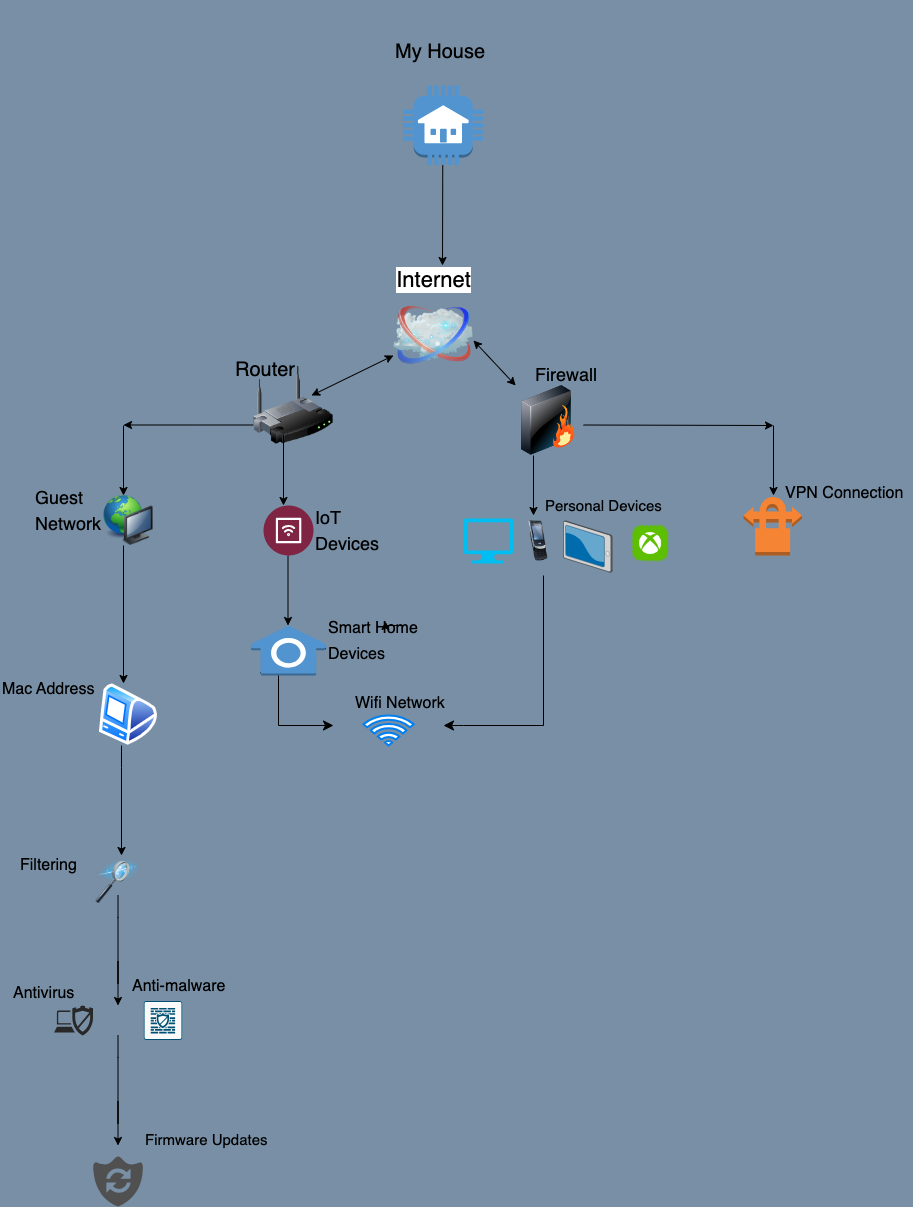

The diagram above was exported from draw.io. Its source (the exported page's mxGraphModel, read from the mxfile embedded in the PNG):
<mxGraphModel dx="1199" dy="1417" grid="1" gridSize="11" guides="1" tooltips="1" connect="1" arrows="1" fold="1" page="1" pageScale="1" pageWidth="1100" pageHeight="850" background="#788fa5" math="0" shadow="0">
  <root>
    <mxCell id="0" />
    <mxCell id="1" parent="0" />
    <mxCell id="69ecfefc5c41e42c-1" value="" style="image;html=1;labelBackgroundColor=#ffffff;image=img/lib/clip_art/networking/Wireless_Router_128x128.png;rounded=1;shadow=0;comic=0;strokeWidth=2;fontSize=22" parent="1" vertex="1">
      <mxGeometry x="330" y="210" width="80" height="80" as="geometry" />
    </mxCell>
    <mxCell id="69ecfefc5c41e42c-2" value="Internet" style="image;html=1;labelBackgroundColor=#ffffff;image=img/lib/clip_art/networking/Cloud_128x128.png;rounded=1;shadow=0;comic=0;strokeWidth=2;fontSize=22;labelPosition=center;verticalLabelPosition=top;align=center;verticalAlign=bottom;" parent="1" vertex="1">
      <mxGeometry x="470" y="140" width="80" height="80" as="geometry" />
    </mxCell>
    <mxCell id="69ecfefc5c41e42c-3" value="" style="image;html=1;labelBackgroundColor=#ffffff;image=img/lib/clip_art/networking/Firewall_128x128.png;rounded=1;shadow=0;comic=0;strokeWidth=2;fontSize=22;labelPosition=right;verticalLabelPosition=middle;align=left;verticalAlign=middle;" parent="1" vertex="1">
      <mxGeometry x="590" y="230" width="70" height="70" as="geometry" />
    </mxCell>
    <mxCell id="KGzXodTvNzKyLKdn0dPQ-6" value="&lt;h1 style=&quot;&quot;&gt;&lt;span style=&quot;font-weight: normal;&quot;&gt;&lt;font style=&quot;font-size: 20px;&quot;&gt;Router&lt;/font&gt;&lt;/span&gt;&lt;/h1&gt;" style="text;html=1;strokeColor=none;fillColor=none;align=left;verticalAlign=middle;whiteSpace=wrap;rounded=0;fontFamily=Helvetica;fontSize=18;" parent="1" vertex="1">
      <mxGeometry x="310" y="195" width="70" height="25" as="geometry" />
    </mxCell>
    <mxCell id="0PqF-oODWfCJnr7KgKpj-14" value="" style="endArrow=classic;startArrow=classic;html=1;rounded=0;" edge="1" parent="1" source="69ecfefc5c41e42c-3">
      <mxGeometry width="50" height="50" relative="1" as="geometry">
        <mxPoint x="670" y="245" as="sourcePoint" />
        <mxPoint x="550" y="185" as="targetPoint" />
      </mxGeometry>
    </mxCell>
    <mxCell id="0PqF-oODWfCJnr7KgKpj-22" value="" style="endArrow=classic;html=1;rounded=0;" edge="1" parent="1">
      <mxGeometry width="50" height="50" relative="1" as="geometry">
        <mxPoint x="330" y="269.5" as="sourcePoint" />
        <mxPoint x="200" y="269.5" as="targetPoint" />
      </mxGeometry>
    </mxCell>
    <mxCell id="0PqF-oODWfCJnr7KgKpj-25" value="" style="endArrow=classic;startArrow=classic;html=1;rounded=0;exitX=0;exitY=0.75;exitDx=0;exitDy=0;" edge="1" parent="1" source="69ecfefc5c41e42c-2">
      <mxGeometry width="50" height="50" relative="1" as="geometry">
        <mxPoint x="470" y="210" as="sourcePoint" />
        <mxPoint x="388" y="240" as="targetPoint" />
      </mxGeometry>
    </mxCell>
    <mxCell id="0PqF-oODWfCJnr7KgKpj-26" value="" style="endArrow=classic;html=1;rounded=0;" edge="1" parent="1">
      <mxGeometry width="50" height="50" relative="1" as="geometry">
        <mxPoint x="200" y="270" as="sourcePoint" />
        <mxPoint x="200" y="340" as="targetPoint" />
      </mxGeometry>
    </mxCell>
    <mxCell id="0PqF-oODWfCJnr7KgKpj-29" style="edgeStyle=orthogonalEdgeStyle;rounded=0;orthogonalLoop=1;jettySize=auto;html=1;exitX=0.5;exitY=1;exitDx=0;exitDy=0;" edge="1" parent="1" source="KGzXodTvNzKyLKdn0dPQ-6" target="KGzXodTvNzKyLKdn0dPQ-6">
      <mxGeometry relative="1" as="geometry" />
    </mxCell>
    <mxCell id="0PqF-oODWfCJnr7KgKpj-30" value="" style="endArrow=classic;html=1;rounded=0;" edge="1" parent="1">
      <mxGeometry width="50" height="50" relative="1" as="geometry">
        <mxPoint x="360" y="280" as="sourcePoint" />
        <mxPoint x="360" y="350" as="targetPoint" />
      </mxGeometry>
    </mxCell>
    <mxCell id="0PqF-oODWfCJnr7KgKpj-31" value="" style="outlineConnect=0;dashed=0;verticalLabelPosition=bottom;verticalAlign=top;align=center;html=1;shape=mxgraph.aws3.house;fillColor=#5294CF;gradientColor=none;" vertex="1" parent="1">
      <mxGeometry x="480" y="-70" width="79.5" height="79.5" as="geometry" />
    </mxCell>
    <mxCell id="0PqF-oODWfCJnr7KgKpj-32" value="" style="endArrow=classic;html=1;rounded=0;" edge="1" parent="1">
      <mxGeometry width="50" height="50" relative="1" as="geometry">
        <mxPoint x="519.25" y="9.5" as="sourcePoint" />
        <mxPoint x="519" y="110" as="targetPoint" />
      </mxGeometry>
    </mxCell>
    <mxCell id="0PqF-oODWfCJnr7KgKpj-33" value="&lt;h1 style=&quot;&quot;&gt;&lt;span style=&quot;font-size: 20px; font-weight: 400;&quot;&gt;My House&lt;/span&gt;&lt;/h1&gt;" style="text;html=1;strokeColor=none;fillColor=none;align=left;verticalAlign=middle;whiteSpace=wrap;rounded=0;fontFamily=Helvetica;fontSize=18;" vertex="1" parent="1">
      <mxGeometry x="469.5" y="-130" width="100.5" height="40" as="geometry" />
    </mxCell>
    <mxCell id="0PqF-oODWfCJnr7KgKpj-34" value="" style="image;html=1;image=img/lib/clip_art/computers/Network_128x128.png" vertex="1" parent="1">
      <mxGeometry x="170" y="340" width="70" height="50" as="geometry" />
    </mxCell>
    <mxCell id="0PqF-oODWfCJnr7KgKpj-35" value="&lt;h3 style=&quot;&quot;&gt;&lt;span style=&quot;font-weight: 400;&quot;&gt;&lt;font style=&quot;font-size: 18px;&quot;&gt;Guest Network&lt;/font&gt;&lt;/span&gt;&lt;/h3&gt;" style="text;html=1;strokeColor=none;fillColor=none;align=left;verticalAlign=middle;whiteSpace=wrap;rounded=0;fontFamily=Helvetica;fontSize=18;" vertex="1" parent="1">
      <mxGeometry x="110" y="330" width="80" height="50" as="geometry" />
    </mxCell>
    <mxCell id="0PqF-oODWfCJnr7KgKpj-37" value="" style="verticalLabelPosition=bottom;aspect=fixed;html=1;shape=mxgraph.salesforce.iot2;" vertex="1" parent="1">
      <mxGeometry x="340" y="350" width="50" height="50" as="geometry" />
    </mxCell>
    <mxCell id="0PqF-oODWfCJnr7KgKpj-38" value="&lt;h3 style=&quot;&quot;&gt;&lt;span style=&quot;font-weight: 400;&quot;&gt;&lt;font style=&quot;font-size: 18px;&quot;&gt;IoT Devices&lt;/font&gt;&lt;/span&gt;&lt;/h3&gt;" style="text;html=1;strokeColor=none;fillColor=none;align=left;verticalAlign=middle;whiteSpace=wrap;rounded=0;fontFamily=Helvetica;fontSize=18;" vertex="1" parent="1">
      <mxGeometry x="390" y="350" width="90.5" height="50" as="geometry" />
    </mxCell>
    <mxCell id="0PqF-oODWfCJnr7KgKpj-41" value="" style="outlineConnect=0;dashed=0;verticalLabelPosition=bottom;verticalAlign=top;align=center;html=1;shape=mxgraph.aws3.alexa_smart_home_skill;fillColor=#5294CF;gradientColor=none;" vertex="1" parent="1">
      <mxGeometry x="327.5" y="470" width="75" height="50" as="geometry" />
    </mxCell>
    <mxCell id="0PqF-oODWfCJnr7KgKpj-42" value="" style="endArrow=classic;html=1;rounded=0;" edge="1" parent="1">
      <mxGeometry width="50" height="50" relative="1" as="geometry">
        <mxPoint x="364.5" y="400" as="sourcePoint" />
        <mxPoint x="364.5" y="470" as="targetPoint" />
      </mxGeometry>
    </mxCell>
    <mxCell id="0PqF-oODWfCJnr7KgKpj-43" value="&lt;h3 style=&quot;&quot;&gt;&lt;span style=&quot;font-weight: 400;&quot;&gt;&lt;font style=&quot;font-size: 16px;&quot;&gt;Smart Home Devices&lt;/font&gt;&lt;/span&gt;&lt;/h3&gt;" style="text;html=1;strokeColor=none;fillColor=none;align=left;verticalAlign=middle;whiteSpace=wrap;rounded=0;fontFamily=Helvetica;fontSize=18;" vertex="1" parent="1">
      <mxGeometry x="402.5" y="470" width="103.5" height="28" as="geometry" />
    </mxCell>
    <mxCell id="0PqF-oODWfCJnr7KgKpj-44" value="" style="endArrow=classic;html=1;rounded=0;" edge="1" parent="1">
      <mxGeometry width="50" height="50" relative="1" as="geometry">
        <mxPoint x="660" y="269.5" as="sourcePoint" />
        <mxPoint x="850" y="270" as="targetPoint" />
      </mxGeometry>
    </mxCell>
    <mxCell id="0PqF-oODWfCJnr7KgKpj-45" value="&lt;h1 style=&quot;&quot;&gt;&lt;span style=&quot;font-size: 18px; font-weight: 400;&quot;&gt;Firewall&lt;/span&gt;&lt;/h1&gt;" style="text;html=1;strokeColor=none;fillColor=none;align=left;verticalAlign=middle;whiteSpace=wrap;rounded=0;fontFamily=Helvetica;fontSize=18;" vertex="1" parent="1">
      <mxGeometry x="610" y="195" width="100" height="35" as="geometry" />
    </mxCell>
    <mxCell id="0PqF-oODWfCJnr7KgKpj-46" style="edgeStyle=orthogonalEdgeStyle;rounded=0;orthogonalLoop=1;jettySize=auto;html=1;exitX=0.5;exitY=1;exitDx=0;exitDy=0;" edge="1" parent="1" source="0PqF-oODWfCJnr7KgKpj-45" target="0PqF-oODWfCJnr7KgKpj-45">
      <mxGeometry relative="1" as="geometry" />
    </mxCell>
    <mxCell id="0PqF-oODWfCJnr7KgKpj-47" value="" style="endArrow=classic;html=1;rounded=0;" edge="1" parent="1">
      <mxGeometry width="50" height="50" relative="1" as="geometry">
        <mxPoint x="850" y="270" as="sourcePoint" />
        <mxPoint x="850" y="340" as="targetPoint" />
      </mxGeometry>
    </mxCell>
    <mxCell id="0PqF-oODWfCJnr7KgKpj-48" value="" style="endArrow=classic;html=1;rounded=0;" edge="1" parent="1">
      <mxGeometry width="50" height="50" relative="1" as="geometry">
        <mxPoint x="610" y="300" as="sourcePoint" />
        <mxPoint x="610" y="360" as="targetPoint" />
      </mxGeometry>
    </mxCell>
    <mxCell id="0PqF-oODWfCJnr7KgKpj-49" value="" style="verticalLabelPosition=bottom;html=1;verticalAlign=top;align=center;strokeColor=none;fillColor=#00BEF2;shape=mxgraph.azure.computer;pointerEvents=1;" vertex="1" parent="1">
      <mxGeometry x="540" y="363" width="50" height="45" as="geometry" />
    </mxCell>
    <mxCell id="0PqF-oODWfCJnr7KgKpj-50" value="" style="image;html=1;image=img/lib/clip_art/telecommunication/Cellphone_128x128.png" vertex="1" parent="1">
      <mxGeometry x="580" y="365.5" width="70" height="40" as="geometry" />
    </mxCell>
    <mxCell id="0PqF-oODWfCJnr7KgKpj-51" value="" style="verticalLabelPosition=bottom;sketch=0;aspect=fixed;html=1;verticalAlign=top;strokeColor=none;align=center;outlineConnect=0;shape=mxgraph.citrix.tablet_2;" vertex="1" parent="1">
      <mxGeometry x="640" y="365.5" width="48.63" height="51" as="geometry" />
    </mxCell>
    <mxCell id="0PqF-oODWfCJnr7KgKpj-58" value="&lt;h1 style=&quot;&quot;&gt;&lt;span style=&quot;font-weight: 400;&quot;&gt;&lt;font style=&quot;font-size: 15px;&quot;&gt;Personal Devices&lt;/font&gt;&lt;/span&gt;&lt;/h1&gt;" style="text;html=1;strokeColor=none;fillColor=none;align=left;verticalAlign=middle;whiteSpace=wrap;rounded=0;fontFamily=Helvetica;fontSize=18;" vertex="1" parent="1">
      <mxGeometry x="620" y="323" width="127.05" height="40" as="geometry" />
    </mxCell>
    <mxCell id="0PqF-oODWfCJnr7KgKpj-59" value="&lt;h1 style=&quot;&quot;&gt;&lt;span style=&quot;font-weight: 400;&quot;&gt;&lt;font style=&quot;font-size: 16px;&quot;&gt;VPN Connection&lt;/font&gt;&lt;/span&gt;&lt;/h1&gt;" style="text;html=1;strokeColor=none;fillColor=none;align=left;verticalAlign=middle;whiteSpace=wrap;rounded=0;fontFamily=Helvetica;fontSize=18;" vertex="1" parent="1">
      <mxGeometry x="860" y="310" width="130" height="40" as="geometry" />
    </mxCell>
    <mxCell id="0PqF-oODWfCJnr7KgKpj-60" value="" style="outlineConnect=0;dashed=0;verticalLabelPosition=bottom;verticalAlign=top;align=center;html=1;shape=mxgraph.aws3.vpn_connection;fillColor=#F58534;gradientColor=none;" vertex="1" parent="1">
      <mxGeometry x="820" y="340" width="58.5" height="60" as="geometry" />
    </mxCell>
    <mxCell id="0PqF-oODWfCJnr7KgKpj-62" value="" style="edgeStyle=segmentEdgeStyle;endArrow=classic;html=1;curved=0;rounded=0;endSize=8;startSize=8;" edge="1" parent="1">
      <mxGeometry width="50" height="50" relative="1" as="geometry">
        <mxPoint x="355" y="520" as="sourcePoint" />
        <mxPoint x="410" y="570" as="targetPoint" />
        <Array as="points">
          <mxPoint x="355" y="570" />
        </Array>
      </mxGeometry>
    </mxCell>
    <mxCell id="0PqF-oODWfCJnr7KgKpj-63" value="" style="html=1;verticalLabelPosition=bottom;align=center;labelBackgroundColor=#ffffff;verticalAlign=top;strokeWidth=2;strokeColor=#0080F0;shadow=0;dashed=0;shape=mxgraph.ios7.icons.wifi;pointerEvents=1" vertex="1" parent="1">
      <mxGeometry x="440" y="560" width="50.2" height="30" as="geometry" />
    </mxCell>
    <mxCell id="0PqF-oODWfCJnr7KgKpj-64" value="" style="edgeStyle=segmentEdgeStyle;endArrow=classic;html=1;curved=0;rounded=0;endSize=8;startSize=8;" edge="1" parent="1">
      <mxGeometry width="50" height="50" relative="1" as="geometry">
        <mxPoint x="620" y="420" as="sourcePoint" />
        <mxPoint x="520" y="570" as="targetPoint" />
        <Array as="points">
          <mxPoint x="620" y="570" />
          <mxPoint x="540" y="570" />
        </Array>
      </mxGeometry>
    </mxCell>
    <mxCell id="0PqF-oODWfCJnr7KgKpj-65" value="&lt;h1 style=&quot;&quot;&gt;&lt;span style=&quot;font-size: 16px; font-weight: 400;&quot;&gt;Wifi Network&lt;/span&gt;&lt;/h1&gt;" style="text;html=1;strokeColor=none;fillColor=none;align=left;verticalAlign=middle;whiteSpace=wrap;rounded=0;fontFamily=Helvetica;fontSize=18;" vertex="1" parent="1">
      <mxGeometry x="429.5" y="520" width="130" height="40" as="geometry" />
    </mxCell>
    <mxCell id="0PqF-oODWfCJnr7KgKpj-66" value="" style="endArrow=classic;html=1;rounded=0;" edge="1" parent="1">
      <mxGeometry width="50" height="50" relative="1" as="geometry">
        <mxPoint x="200" y="390" as="sourcePoint" />
        <mxPoint x="200" y="528" as="targetPoint" />
      </mxGeometry>
    </mxCell>
    <mxCell id="s2hmLd-RQU-TNgDJGUzv-5" value="" style="image;aspect=fixed;perimeter=ellipsePerimeter;html=1;align=center;shadow=0;dashed=0;spacingTop=3;image=img/lib/active_directory/mac_client.svg;" vertex="1" parent="1">
      <mxGeometry x="176" y="528.3" width="58" height="61.7" as="geometry" />
    </mxCell>
    <mxCell id="s2hmLd-RQU-TNgDJGUzv-6" style="edgeStyle=orthogonalEdgeStyle;rounded=0;orthogonalLoop=1;jettySize=auto;html=1;exitX=0.75;exitY=0;exitDx=0;exitDy=0;entryX=0.575;entryY=-0.143;entryDx=0;entryDy=0;entryPerimeter=0;" edge="1" parent="1" source="0PqF-oODWfCJnr7KgKpj-43" target="0PqF-oODWfCJnr7KgKpj-43">
      <mxGeometry relative="1" as="geometry" />
    </mxCell>
    <mxCell id="s2hmLd-RQU-TNgDJGUzv-7" value="&lt;h1 style=&quot;&quot;&gt;&lt;span style=&quot;font-size: 16px; font-weight: 400;&quot;&gt;Mac Address&lt;/span&gt;&lt;/h1&gt;" style="text;html=1;strokeColor=none;fillColor=none;align=left;verticalAlign=middle;whiteSpace=wrap;rounded=0;fontFamily=Helvetica;fontSize=18;" vertex="1" parent="1">
      <mxGeometry x="77" y="506" width="130" height="40" as="geometry" />
    </mxCell>
    <mxCell id="s2hmLd-RQU-TNgDJGUzv-8" value="" style="endArrow=classic;html=1;rounded=0;" edge="1" parent="1">
      <mxGeometry width="50" height="50" relative="1" as="geometry">
        <mxPoint x="198" y="590" as="sourcePoint" />
        <mxPoint x="198" y="700" as="targetPoint" />
        <Array as="points">
          <mxPoint x="198" y="612" />
          <mxPoint x="198" y="678" />
          <mxPoint x="198" y="656" />
        </Array>
      </mxGeometry>
    </mxCell>
    <mxCell id="s2hmLd-RQU-TNgDJGUzv-11" value="" style="image;html=1;image=img/lib/clip_art/computers/Data_Filtering_128x128.png" vertex="1" parent="1">
      <mxGeometry x="170" y="704" width="50" height="44" as="geometry" />
    </mxCell>
    <mxCell id="s2hmLd-RQU-TNgDJGUzv-14" value="&lt;h1 style=&quot;&quot;&gt;&lt;span style=&quot;font-size: 16px; font-weight: 400;&quot;&gt;Filtering&lt;/span&gt;&lt;/h1&gt;" style="text;html=1;strokeColor=none;fillColor=none;align=left;verticalAlign=middle;whiteSpace=wrap;rounded=0;fontFamily=Helvetica;fontSize=18;" vertex="1" parent="1">
      <mxGeometry x="95" y="682" width="75" height="40" as="geometry" />
    </mxCell>
    <mxCell id="s2hmLd-RQU-TNgDJGUzv-15" value="" style="endArrow=classic;html=1;rounded=0;" edge="1" parent="1">
      <mxGeometry width="50" height="50" relative="1" as="geometry">
        <mxPoint x="194.5" y="740" as="sourcePoint" />
        <mxPoint x="194.5" y="850" as="targetPoint" />
        <Array as="points">
          <mxPoint x="194.5" y="762" />
          <mxPoint x="194.5" y="828" />
          <mxPoint x="194.5" y="806" />
        </Array>
      </mxGeometry>
    </mxCell>
    <mxCell id="s2hmLd-RQU-TNgDJGUzv-17" value="" style="verticalLabelPosition=bottom;sketch=0;html=1;fillColor=#282828;strokeColor=none;verticalAlign=top;pointerEvents=1;align=center;shape=mxgraph.cisco_safe.security_icons.antivirus;" vertex="1" parent="1">
      <mxGeometry x="130.5" y="850" width="39" height="30" as="geometry" />
    </mxCell>
    <mxCell id="s2hmLd-RQU-TNgDJGUzv-18" value="&lt;h1 style=&quot;&quot;&gt;&lt;span style=&quot;font-size: 16px; font-weight: 400;&quot;&gt;Antivirus&lt;/span&gt;&lt;/h1&gt;" style="text;html=1;strokeColor=none;fillColor=none;align=left;verticalAlign=middle;whiteSpace=wrap;rounded=0;fontFamily=Helvetica;fontSize=18;" vertex="1" parent="1">
      <mxGeometry x="88" y="810" width="75" height="40" as="geometry" />
    </mxCell>
    <mxCell id="s2hmLd-RQU-TNgDJGUzv-19" value="" style="sketch=0;points=[[0.015,0.015,0],[0.985,0.015,0],[0.985,0.985,0],[0.015,0.985,0],[0.25,0,0],[0.5,0,0],[0.75,0,0],[1,0.25,0],[1,0.5,0],[1,0.75,0],[0.75,1,0],[0.5,1,0],[0.25,1,0],[0,0.75,0],[0,0.5,0],[0,0.25,0]];verticalLabelPosition=bottom;html=1;verticalAlign=top;aspect=fixed;align=center;pointerEvents=1;shape=mxgraph.cisco19.rect;prIcon=anti_malware2;fillColor=#FAFAFA;strokeColor=#005073;" vertex="1" parent="1">
      <mxGeometry x="220" y="845.5" width="39" height="39" as="geometry" />
    </mxCell>
    <mxCell id="s2hmLd-RQU-TNgDJGUzv-20" value="&lt;h1 style=&quot;&quot;&gt;&lt;span style=&quot;font-size: 16px; font-weight: 400;&quot;&gt;Anti-malware&lt;/span&gt;&lt;/h1&gt;" style="text;html=1;strokeColor=none;fillColor=none;align=left;verticalAlign=middle;whiteSpace=wrap;rounded=0;fontFamily=Helvetica;fontSize=18;" vertex="1" parent="1">
      <mxGeometry x="207" y="803" width="110" height="40" as="geometry" />
    </mxCell>
    <mxCell id="s2hmLd-RQU-TNgDJGUzv-21" style="edgeStyle=orthogonalEdgeStyle;rounded=0;orthogonalLoop=1;jettySize=auto;html=1;exitX=0.5;exitY=1;exitDx=0;exitDy=0;" edge="1" parent="1" source="s2hmLd-RQU-TNgDJGUzv-20" target="s2hmLd-RQU-TNgDJGUzv-20">
      <mxGeometry relative="1" as="geometry" />
    </mxCell>
    <mxCell id="s2hmLd-RQU-TNgDJGUzv-22" value="" style="endArrow=classic;html=1;rounded=0;" edge="1" parent="1">
      <mxGeometry width="50" height="50" relative="1" as="geometry">
        <mxPoint x="194.5" y="880" as="sourcePoint" />
        <mxPoint x="194.5" y="990" as="targetPoint" />
        <Array as="points">
          <mxPoint x="194.5" y="902" />
          <mxPoint x="194.5" y="968" />
          <mxPoint x="194.5" y="946" />
        </Array>
      </mxGeometry>
    </mxCell>
    <mxCell id="s2hmLd-RQU-TNgDJGUzv-23" value="" style="sketch=0;pointerEvents=1;shadow=0;dashed=0;html=1;strokeColor=none;labelPosition=center;verticalLabelPosition=bottom;verticalAlign=top;align=center;fillColor=#505050;shape=mxgraph.mscae.oms.system_update" vertex="1" parent="1">
      <mxGeometry x="169.5" y="1001" width="50" height="50" as="geometry" />
    </mxCell>
    <mxCell id="s2hmLd-RQU-TNgDJGUzv-24" value="&lt;h1 style=&quot;&quot;&gt;&lt;span style=&quot;font-weight: 400;&quot;&gt;&lt;font style=&quot;font-size: 15px;&quot;&gt;Firmware Updates&lt;/font&gt;&lt;/span&gt;&lt;/h1&gt;" style="text;html=1;strokeColor=none;fillColor=none;align=left;verticalAlign=middle;whiteSpace=wrap;rounded=0;fontFamily=Helvetica;fontSize=18;" vertex="1" parent="1">
      <mxGeometry x="220" y="957" width="134" height="40" as="geometry" />
    </mxCell>
    <mxCell id="s2hmLd-RQU-TNgDJGUzv-25" value="" style="shape=image;html=1;verticalAlign=top;verticalLabelPosition=bottom;labelBackgroundColor=#ffffff;imageAspect=0;aspect=fixed;image=https://cdn0.iconfinder.com/data/icons/social-media-2185/512/social__media__social_media__xbox_-128.png" vertex="1" parent="1">
      <mxGeometry x="707.05" y="368" width="40" height="40" as="geometry" />
    </mxCell>
  </root>
</mxGraphModel>